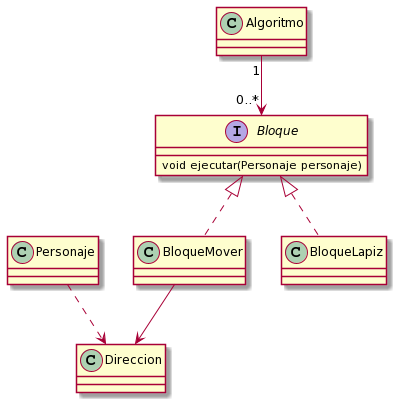

The diagram above was rendered by PlantUML. Its source (embedded in the PNG):
@startuml
class Personaje
class Direccion
interface Bloque{
void ejecutar(Personaje personaje)
}
class BloqueMover
class BloqueLapiz
class Algoritmo

Bloque <|.. BloqueLapiz
Bloque <|.. BloqueMover

Personaje ..> Direccion
BloqueMover --> Direccion
Algoritmo "1" --> "0..*" Bloque
@enduml